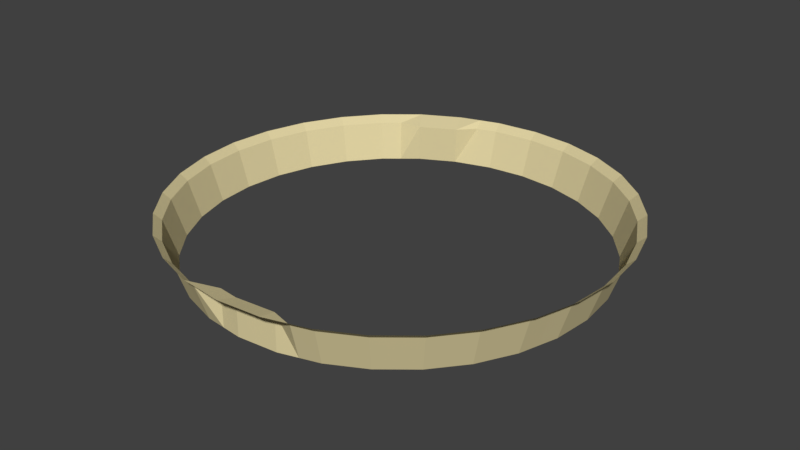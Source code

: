 # Source: citywalls.blend  (saved by Blender 2.78.0; exported with 4.5.12 LTS)
import bpy
from mathutils import Matrix  # noqa: F401  (used for matrix-valued properties, if any)

bpy.ops.wm.read_factory_settings(use_empty=True)
scene = bpy.context.scene
scene.name = 'Scene'

# ---- collections
col_collection_1 = bpy.data.collections.new('Collection 1'); scene.collection.children.link(col_collection_1)

# ---- materials (node trees are filled in below, after node groups)
mat_material = bpy.data.materials.new('Material')
mat_material.alpha_threshold = 0.0
mat_material.use_transparent_shadow = False
mat_material.diffuse_color = (0.7484, 0.6519, 0.3663, 1.0)
mat_material.specular_color = (0.9114, 0.8588, 0.4798)
mat_material.roughness = 0.5

# ---- material node trees

# ---- world
world_world = bpy.data.worlds.new('World'); scene.world = world_world
world_world.color = (0.05088, 0.05088, 0.05088)
world_world.use_sun_shadow = False
world_world.sun_shadow_jitter_overblur = 0.0
world_world.cycles.sampling_method = 'MANUAL'

# ---- meshes
me_cylinder = bpy.data.meshes.new('Cylinder')
me_cylinder.from_pydata([(0.1066, 1.047, -1.247), (0.3094, 1.007, -1.247), (0.5004, 0.9278, -1.247), (0.6722, 0.8129, -1.247), (0.8184, 0.6667, -1.247), (0.9333, 0.4949, -1.247), (1.012, 0.3039, -1.247), (1.053, 0.1011, -1.247), (1.053, -0.1056, -1.247), (1.012, -0.3084, -1.247), (0.9333, -0.4993, -1.247), (0.8184, -0.6712, -1.247), (0.6722, -0.8174, -1.247), (0.5004, -0.9323, -1.247), (0.3094, -1.011, -1.247), (0.1014, -0.9919, -1.254), (-0.09365, -0.9919, -1.254), (-0.3029, -1.011, -1.247), (-0.4938, -0.9323, -1.247), (-0.6657, -0.8174, -1.247), (-0.8119, -0.6712, -1.247), (-0.9267, -0.4993, -1.247), (-1.006, -0.3084, -1.247), (-1.046, -0.1056, -1.247), (-1.046, 0.1011, -1.247), (-1.006, 0.3039, -1.247), (-0.9267, 0.4949, -1.247), (-0.8119, 0.6667, -1.247), (-0.6657, 0.8129, -1.247), (-0.4652, 0.8761, -1.254), (-0.3028, 1.007, -1.247), (-0.1001, 1.047, -1.247), (-0.2035, 1.037, -1.247), (0.0, 1.0, 0.0), (0.1951, 0.9808, 0.0), (-0.3788, 0.9223, -1.254), (0.3827, 0.9239, 0.0), (-0.5517, 0.8299, -1.254), (0.5556, 0.8315, 0.0), (-0.746, 0.747, -1.247), (0.7071, 0.7071, 0.0), (-0.8778, 0.5865, -1.247), (0.8315, 0.5556, 0.0), (-0.9757, 0.4033, -1.247), (0.9239, 0.3827, 0.0), (-1.036, 0.2045, -1.247), (0.9808, 0.1951, 0.0), (-1.056, -0.002248, -1.247), (1.0, 7.55e-08, 0.0), (-1.036, -0.209, -1.247), (0.9808, -0.1951, 0.0), (-0.9757, -0.4078, -1.247), (0.9239, -0.3827, 0.0), (-0.8778, -0.5909, -1.247), (0.8315, -0.5556, 0.0), (-0.746, -0.7515, -1.247), (0.7071, -0.7071, 0.0), (-0.5854, -0.8833, -1.247), (0.5556, -0.8315, 0.0), (-0.4022, -0.9812, -1.247), (0.3827, -0.9239, 0.0), (-0.2035, -1.042, -1.247), (0.1951, -0.9808, 0.0), (0.003897, -1.002, -1.254), (-3.258e-07, -1.0, 0.0), (0.199, -0.9823, -1.254), (-0.1951, -0.9808, 0.0), (0.4088, -0.9812, -1.247), (-0.3827, -0.9239, 0.0), (0.592, -0.8833, -1.247), (-0.5556, -0.8315, 0.0), (0.7525, -0.7515, -1.247), (-0.7071, -0.7071, 0.0), (0.8843, -0.5909, -1.247), (-0.8315, -0.5556, 0.0), (0.9822, -0.4078, -1.247), (-0.9239, -0.3827, 0.0), (1.043, -0.209, -1.247), (-0.9808, -0.1951, 0.0), (1.063, -0.002248, -1.247), (-1.0, 9.656e-07, 0.0), (1.043, 0.2045, -1.247), (-0.9808, 0.1951, 0.0), (0.9822, 0.4033, -1.247), (-0.9239, 0.3827, 0.0), (0.8843, 0.5865, -1.247), (-0.8315, 0.5556, 0.0), (0.7525, 0.747, -1.247), (-0.7071, 0.7071, 0.0), (0.592, 0.8788, -1.247), (-0.5556, 0.8315, 0.0), (0.4088, 0.9767, -1.247), (-0.3827, 0.9239, 0.0), (0.21, 1.037, -1.247), (-0.1951, 0.9808, 0.0), (0.003263, 1.057, -1.247), (-0.09754, 0.9904, 0.0), (-0.2889, 0.9523, 0.0), (-0.4691, 0.8777, 0.0), (-0.6313, 0.7693, 0.0), (-0.7693, 0.6313, 0.0), (-0.8777, 0.4691, 0.0), (-0.9523, 0.2889, 0.0), (-0.9904, 0.09755, 0.0), (-0.9904, -0.09754, 0.0), (-0.9523, -0.2889, 0.0), (-0.8777, -0.4691, 0.0), (-0.7693, -0.6313, 0.0), (-0.6313, -0.7693, 0.0), (-0.4691, -0.8777, 0.0), (-0.2889, -0.9523, 0.0), (-0.09755, -0.9904, 0.0), (0.09754, -0.9904, 0.0), (0.2889, -0.9523, 0.0), (0.4691, -0.8777, 0.0), (0.6313, -0.7693, 0.0), (0.7693, -0.6313, 0.0), (0.8777, -0.4691, 0.0), (0.9523, -0.2889, 0.0), (0.9904, -0.09755, 0.0), (0.9904, 0.09755, 0.0), (0.9523, 0.2889, 0.0), (0.8777, 0.4691, 0.0), (0.7693, 0.6313, 0.0), (0.6313, 0.7693, 0.0), (0.4691, 0.8777, 0.0), (0.2889, 0.9523, 0.0), (0.09755, 0.9904, 0.0), (0.1116, 1.086, -1.474), (0.3217, 1.045, -1.474), (0.5196, 0.9627, -1.474), (0.6977, 0.8437, -1.474), (0.8492, 0.6922, -1.474), (0.9682, 0.5141, -1.474), (1.05, 0.3162, -1.474), (1.092, 0.1061, -1.474), (1.092, -0.1081, -1.474), (1.05, -0.3182, -1.474), (0.9682, -0.5161, -1.474), (0.8492, -0.6942, -1.474), (0.6977, -0.8457, -1.474), (0.5196, -0.9647, -1.474), (0.3217, -1.047, -1.474), (0.1116, -1.088, -1.474), (-0.1026, -1.088, -1.474), (-0.3127, -1.047, -1.474), (-0.5106, -0.9647, -1.474), (-0.6887, -0.8457, -1.474), (-0.8402, -0.6942, -1.474), (-0.9592, -0.5161, -1.474), (-1.041, -0.3182, -1.474), (-1.083, -0.1081, -1.474), (-1.083, 0.1061, -1.474), (-1.041, 0.3162, -1.474), (-0.9592, 0.5141, -1.474), (-0.8402, 0.6922, -1.474), (-0.6887, 0.8437, -1.474), (-0.5106, 0.9627, -1.474), (-0.3127, 1.045, -1.474), (-0.1026, 1.086, -1.474), (-0.2097, 1.076, -1.474), (-0.4157, 1.013, -1.474), (-0.6055, 0.912, -1.474), (-0.7719, 0.7754, -1.474), (-0.9085, 0.609, -1.474), (-1.01, 0.4192, -1.474), (-1.072, 0.2132, -1.474), (-1.094, -0.001011, -1.474), (-1.072, -0.2152, -1.474), (-1.01, -0.4212, -1.474), (-0.9085, -0.611, -1.474), (-0.7719, -0.7774, -1.474), (-0.6055, -0.914, -1.474), (-0.4157, -1.015, -1.474), (-0.2097, -1.078, -1.474), (0.004489, -1.099, -1.474), (0.2187, -1.078, -1.474), (0.4247, -1.015, -1.474), (0.6145, -0.914, -1.474), (0.7809, -0.7774, -1.474), (0.9175, -0.611, -1.474), (1.019, -0.4212, -1.474), (1.081, -0.2152, -1.474), (1.103, -0.001012, -1.474), (1.081, 0.2132, -1.474), (1.019, 0.4192, -1.474), (0.9175, 0.609, -1.474), (0.7809, 0.7754, -1.474), (0.6145, 0.912, -1.474), (0.4247, 1.013, -1.474), (0.2187, 1.076, -1.474), (0.004489, 1.097, -1.474)], [], [(117, 54, 73, 10), (66, 110, 17, 61), (97, 94, 32, 30), (123, 42, 85, 4), (54, 116, 11, 73), (116, 56, 71, 11), (68, 109, 18, 59), (96, 33, 95, 31), (122, 44, 83, 5), (56, 115, 12, 71), (115, 58, 69, 12), (44, 121, 6, 83), (121, 46, 81, 6), (58, 114, 13, 69), (101, 86, 41, 26), (127, 34, 93, 0), (46, 120, 7, 81), (120, 48, 79, 7), (60, 113, 14, 67), (100, 88, 39, 27), (126, 36, 91, 1), (48, 119, 8, 79), (119, 50, 77, 8), (62, 112, 15, 65), (99, 90, 37, 28), (125, 38, 89, 2), (50, 118, 9, 77), (118, 52, 75, 9), (64, 111, 16, 63), (98, 92, 35, 29), (78, 104, 23, 49), (124, 40, 87, 3), (52, 117, 10, 75), (111, 66, 61, 16), (38, 124, 3, 89), (90, 98, 29, 37), (105, 78, 49, 22), (76, 105, 22, 51), (112, 64, 63, 15), (36, 125, 2, 91), (88, 99, 28, 39), (106, 76, 51, 21), (74, 106, 21, 53), (113, 62, 65, 14), (34, 126, 1, 93), (86, 100, 27, 41), (107, 74, 53, 20), (72, 107, 20, 55), (114, 60, 67, 13), (33, 127, 0, 95), (84, 101, 26, 43), (108, 72, 55, 19), (70, 108, 19, 57), (102, 84, 43, 25), (82, 102, 25, 45), (109, 70, 57, 18), (42, 122, 5, 85), (94, 96, 31, 32), (103, 82, 45, 24), (80, 103, 24, 47), (110, 68, 59, 17), (40, 123, 4, 87), (92, 97, 30, 35), (104, 80, 47, 23), (49, 23, 151, 168), (18, 57, 172, 146), (31, 95, 191, 159), (41, 27, 155, 164), (95, 0, 128, 191), (22, 49, 168, 150), (0, 93, 190, 128), (59, 18, 146, 173), (32, 31, 159, 160), (1, 91, 189, 129), (93, 1, 129, 190), (26, 41, 164, 154), (91, 2, 130, 189), (51, 22, 150, 169), (2, 89, 188, 130), (89, 3, 131, 188), (17, 59, 173, 145), (87, 4, 132, 187), (30, 32, 160, 158), (3, 87, 187, 131), (5, 83, 185, 133), (43, 26, 154, 165), (4, 85, 186, 132), (21, 51, 169, 149), (81, 7, 135, 184), (85, 5, 133, 186), (61, 17, 145, 174), (8, 77, 182, 136), (35, 30, 158, 161), (83, 6, 134, 185), (75, 10, 138, 181), (25, 43, 165, 153), (6, 81, 184, 134), (53, 21, 149, 170), (11, 71, 179, 139), (7, 79, 183, 135), (16, 61, 174, 144), (69, 13, 141, 178), (29, 35, 161, 157), (79, 8, 136, 183), (14, 65, 176, 142), (45, 25, 153, 166), (77, 9, 137, 182), (20, 53, 170, 148), (9, 75, 181, 137), (63, 16, 144, 175), (37, 29, 157, 162), (10, 73, 180, 138), (24, 45, 166, 152), (73, 11, 139, 180), (55, 20, 148, 171), (71, 12, 140, 179), (28, 37, 162, 156), (12, 69, 178, 140), (47, 24, 152, 167), (13, 67, 177, 141), (19, 55, 171, 147), (67, 14, 142, 177), (39, 28, 156, 163), (65, 15, 143, 176), (23, 47, 167, 151), (15, 63, 175, 143), (57, 19, 147, 172), (27, 39, 163, 155)])
me_cylinder.materials.append(mat_material)
me_cylinder.use_remesh_preserve_volume = False
me_cylinder.use_remesh_preserve_attributes = False
me_cylinder.use_mirror_vertex_groups = False
me_cylinder.update()

# ---- objects
ob_cylinder = bpy.data.objects.new('Cylinder', me_cylinder)

# ---- transforms, parenting, visibility, modifiers, constraints
ob_cylinder.location = (-0.08538, 0.09185, 0.05322)
ob_cylinder.scale = (2.205, 2.205, -0.3265)
ob_cylinder.lineart.crease_threshold = 0.0

# ---- collection membership
col_collection_1.objects.link(ob_cylinder)

# ---- scene / render settings (as saved in the file)
scene.frame_start = 1; scene.frame_end = 250; scene.frame_set(1)
scene.render.engine = 'BLENDER_EEVEE_NEXT'
scene.render.resolution_percentage = 50
scene.render.dither_intensity = 0.0
scene.cycles.use_denoising = False
scene.cycles.samples = 128
scene.cycles.sampling_pattern = 'TABULATED_SOBOL'
scene.cycles.light_sampling_threshold = 0.0
scene.cycles.use_adaptive_sampling = False
scene.cycles.use_light_tree = False
scene.cycles.blur_glossy = 0.0
scene.cycles.sample_clamp_indirect = 0.0
scene.view_settings.view_transform = 'Standard'
bpy.context.view_layer.update()

# ---- added for rendering (the .blend has no active camera and no usable light): camera, sun
cam_auto = bpy.data.cameras.new('AutoCamera')
cam_auto.lens = 50.0
cam_auto.sensor_width = 36.0
cam_auto.clip_end = 1000.0
ob_auto_camera = bpy.data.objects.new('AutoCamera', cam_auto)
scene.collection.objects.link(ob_auto_camera)
ob_auto_camera.location = (6.27649, -7.53275, 5.37536)
ob_auto_camera.rotation_euler = (1.09748, -7.21219e-08, 0.694738)
scene.camera = ob_auto_camera
light_auto_sun = bpy.data.lights.new('AutoSun', 'SUN')
light_auto_sun.energy = 3.0
light_auto_sun.angle = 0.0523599
ob_auto_sun = bpy.data.objects.new('AutoSun', light_auto_sun)
scene.collection.objects.link(ob_auto_sun)
ob_auto_sun.rotation_euler = (0.872665, 0.174533, 0.523599)
bpy.context.view_layer.update()
